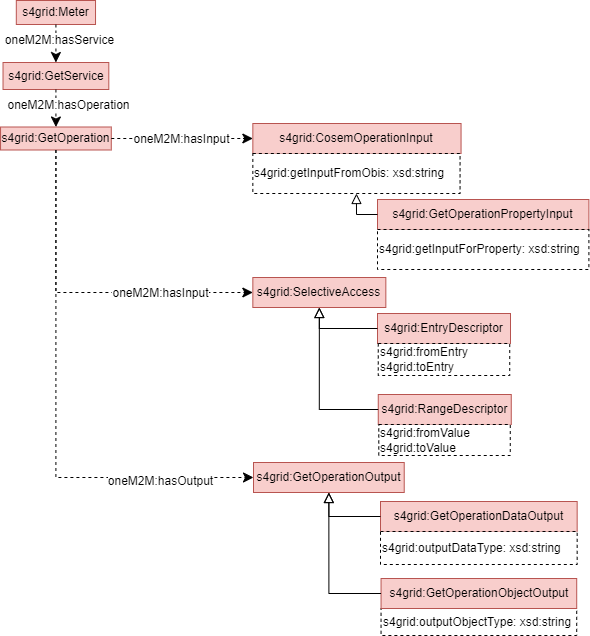

The diagram above was exported from draw.io. Its source (the exported page's mxGraphModel, read from the mxfile embedded in the PNG):
<mxGraphModel dx="-139" dy="-87" grid="0" gridSize="10" guides="1" tooltips="1" connect="1" arrows="1" fold="1" page="0" pageScale="1" pageWidth="827" pageHeight="1169" math="0" shadow="0">
  <root>
    <mxCell id="0" />
    <mxCell id="1" parent="0" />
    <mxCell id="2" value="s4grid:Meter" style="rounded=0;whiteSpace=wrap;html=1;snapToPoint=1;points=[[0.1,0],[0.2,0],[0.3,0],[0.4,0],[0.5,0],[0.6,0],[0.7,0],[0.8,0],[0.9,0],[0,0.1],[0,0.3],[0,0.5],[0,0.7],[0,0.9],[0.1,1],[0.2,1],[0.3,1],[0.4,1],[0.5,1],[0.6,1],[0.7,1],[0.8,1],[0.9,1],[1,0.1],[1,0.3],[1,0.5],[1,0.7],[1,0.9]];fillColor=#f8cecc;strokeColor=#b85450;" vertex="1" parent="1">
      <mxGeometry x="1694.81" y="1972" width="79.22" height="24" as="geometry" />
    </mxCell>
    <mxCell id="3" value="s4grid:GetService" style="rounded=0;whiteSpace=wrap;html=1;snapToPoint=1;points=[[0.1,0],[0.2,0],[0.3,0],[0.4,0],[0.5,0],[0.6,0],[0.7,0],[0.8,0],[0.9,0],[0,0.1],[0,0.3],[0,0.5],[0,0.7],[0,0.9],[0.1,1],[0.2,1],[0.3,1],[0.4,1],[0.5,1],[0.6,1],[0.7,1],[0.8,1],[0.9,1],[1,0.1],[1,0.3],[1,0.5],[1,0.7],[1,0.9]];fillColor=#f8cecc;strokeColor=#b85450;" vertex="1" parent="1">
      <mxGeometry x="1681.53" y="2034" width="105.78" height="27" as="geometry" />
    </mxCell>
    <mxCell id="4" value="" style="endArrow=classic;html=1;endSize=8;arcSize=0;rounded=0;entryX=0.5;entryY=0;entryDx=0;entryDy=0;dashed=1;exitX=0.5;exitY=1;exitDx=0;exitDy=0;" edge="1" source="2" target="3" parent="1">
      <mxGeometry width="50" height="50" relative="1" as="geometry">
        <mxPoint x="1944.78" y="2049" as="sourcePoint" />
        <mxPoint x="1694.78" y="2224" as="targetPoint" />
        <Array as="points" />
      </mxGeometry>
    </mxCell>
    <mxCell id="5" value="&lt;div&gt;oneM2M:hasService&lt;/div&gt;" style="text;html=1;align=center;verticalAlign=middle;resizable=0;points=[];labelBackgroundColor=#ffffff;" vertex="1" connectable="0" parent="4">
      <mxGeometry x="-0.1269" relative="1" as="geometry">
        <mxPoint x="3" y="-2" as="offset" />
      </mxGeometry>
    </mxCell>
    <mxCell id="6" value="s4grid:GetOperation" style="rounded=0;whiteSpace=wrap;html=1;snapToPoint=1;points=[[0.1,0],[0.2,0],[0.3,0],[0.4,0],[0.5,0],[0.6,0],[0.7,0],[0.8,0],[0.9,0],[0,0.1],[0,0.3],[0,0.5],[0,0.7],[0,0.9],[0.1,1],[0.2,1],[0.3,1],[0.4,1],[0.5,1],[0.6,1],[0.7,1],[0.8,1],[0.9,1],[1,0.1],[1,0.3],[1,0.5],[1,0.7],[1,0.9]];fillColor=#f8cecc;strokeColor=#b85450;" vertex="1" parent="1">
      <mxGeometry x="1679.06" y="2098.5" width="110.72" height="23" as="geometry" />
    </mxCell>
    <mxCell id="7" value="" style="endArrow=classic;html=1;endSize=8;arcSize=0;rounded=0;entryX=0.5;entryY=0;entryDx=0;entryDy=0;exitX=0.5;exitY=1;exitDx=0;exitDy=0;dashed=1;" edge="1" source="3" target="6" parent="1">
      <mxGeometry width="50" height="50" relative="1" as="geometry">
        <mxPoint x="1729.28" y="2234" as="sourcePoint" />
        <mxPoint x="1729.28" y="2524" as="targetPoint" />
      </mxGeometry>
    </mxCell>
    <mxCell id="8" value="&lt;div&gt;oneM2M:hasOperation&lt;/div&gt;" style="text;html=1;align=center;verticalAlign=middle;resizable=0;points=[];labelBackgroundColor=#ffffff;" vertex="1" connectable="0" parent="7">
      <mxGeometry x="-0.1269" relative="1" as="geometry">
        <mxPoint x="12" y="-1" as="offset" />
      </mxGeometry>
    </mxCell>
    <mxCell id="9" value="s4grid:CosemOperationInput" style="rounded=0;whiteSpace=wrap;html=1;snapToPoint=1;points=[[0.1,0],[0.2,0],[0.3,0],[0.4,0],[0.5,0],[0.6,0],[0.7,0],[0.8,0],[0.9,0],[0,0.1],[0,0.3],[0,0.5],[0,0.7],[0,0.9],[0.1,1],[0.2,1],[0.3,1],[0.4,1],[0.5,1],[0.6,1],[0.7,1],[0.8,1],[0.9,1],[1,0.1],[1,0.3],[1,0.5],[1,0.7],[1,0.9]];fillColor=#f8cecc;strokeColor=#b85450;" vertex="1" parent="1">
      <mxGeometry x="1931.34" y="2095" width="208.22" height="30" as="geometry" />
    </mxCell>
    <mxCell id="10" value="s4grid:getInputFromObis: xsd:string" style="rounded=0;whiteSpace=wrap;html=1;snapToPoint=1;points=[[0.1,0],[0.2,0],[0.3,0],[0.4,0],[0.5,0],[0.6,0],[0.7,0],[0.8,0],[0.9,0],[0,0.1],[0,0.3],[0,0.5],[0,0.7],[0,0.9],[0.1,1],[0.2,1],[0.3,1],[0.4,1],[0.5,1],[0.6,1],[0.7,1],[0.8,1],[0.9,1],[1,0.1],[1,0.3],[1,0.5],[1,0.7],[1,0.9]];dashed=1;align=left;" vertex="1" parent="1">
      <mxGeometry x="1931.34" y="2125" width="207.22" height="40" as="geometry" />
    </mxCell>
    <mxCell id="11" value="s4grid:SelectiveAccess" style="rounded=0;whiteSpace=wrap;html=1;snapToPoint=1;points=[[0.1,0],[0.2,0],[0.3,0],[0.4,0],[0.5,0],[0.6,0],[0.7,0],[0.8,0],[0.9,0],[0,0.1],[0,0.3],[0,0.5],[0,0.7],[0,0.9],[0.1,1],[0.2,1],[0.3,1],[0.4,1],[0.5,1],[0.6,1],[0.7,1],[0.8,1],[0.9,1],[1,0.1],[1,0.3],[1,0.5],[1,0.7],[1,0.9]];fillColor=#f8cecc;strokeColor=#b85450;" vertex="1" parent="1">
      <mxGeometry x="1931.34" y="2249" width="133" height="30" as="geometry" />
    </mxCell>
    <mxCell id="12" value="s4grid:RangeDescriptor" style="rounded=0;whiteSpace=wrap;html=1;snapToPoint=1;points=[[0.1,0],[0.2,0],[0.3,0],[0.4,0],[0.5,0],[0.6,0],[0.7,0],[0.8,0],[0.9,0],[0,0.1],[0,0.3],[0,0.5],[0,0.7],[0,0.9],[0.1,1],[0.2,1],[0.3,1],[0.4,1],[0.5,1],[0.6,1],[0.7,1],[0.8,1],[0.9,1],[1,0.1],[1,0.3],[1,0.5],[1,0.7],[1,0.9]];fillColor=#f8cecc;strokeColor=#b85450;" vertex="1" parent="1">
      <mxGeometry x="2056.7600000000007" y="2366" width="133" height="30" as="geometry" />
    </mxCell>
    <mxCell id="13" value="s4grid:EntryDescriptor" style="rounded=0;whiteSpace=wrap;html=1;snapToPoint=1;points=[[0.1,0],[0.2,0],[0.3,0],[0.4,0],[0.5,0],[0.6,0],[0.7,0],[0.8,0],[0.9,0],[0,0.1],[0,0.3],[0,0.5],[0,0.7],[0,0.9],[0.1,1],[0.2,1],[0.3,1],[0.4,1],[0.5,1],[0.6,1],[0.7,1],[0.8,1],[0.9,1],[1,0.1],[1,0.3],[1,0.5],[1,0.7],[1,0.9]];fillColor=#f8cecc;strokeColor=#b85450;" vertex="1" parent="1">
      <mxGeometry x="2056.0000000000005" y="2285" width="133" height="30" as="geometry" />
    </mxCell>
    <mxCell id="14" value="s4grid:fromValue&lt;br&gt;s4grid:toValue" style="rounded=0;whiteSpace=wrap;html=1;snapToPoint=1;points=[[0.1,0],[0.2,0],[0.3,0],[0.4,0],[0.5,0],[0.6,0],[0.7,0],[0.8,0],[0.9,0],[0,0.1],[0,0.3],[0,0.5],[0,0.7],[0,0.9],[0.1,1],[0.2,1],[0.3,1],[0.4,1],[0.5,1],[0.6,1],[0.7,1],[0.8,1],[0.9,1],[1,0.1],[1,0.3],[1,0.5],[1,0.7],[1,0.9]];dashed=1;align=left;" vertex="1" parent="1">
      <mxGeometry x="2057.28" y="2396" width="131.48" height="31" as="geometry" />
    </mxCell>
    <mxCell id="15" value="s4grid:fromEntry&lt;br&gt;s4grid:toEntry" style="rounded=0;whiteSpace=wrap;html=1;snapToPoint=1;points=[[0.1,0],[0.2,0],[0.3,0],[0.4,0],[0.5,0],[0.6,0],[0.7,0],[0.8,0],[0.9,0],[0,0.1],[0,0.3],[0,0.5],[0,0.7],[0,0.9],[0.1,1],[0.2,1],[0.3,1],[0.4,1],[0.5,1],[0.6,1],[0.7,1],[0.8,1],[0.9,1],[1,0.1],[1,0.3],[1,0.5],[1,0.7],[1,0.9]];dashed=1;align=left;" vertex="1" parent="1">
      <mxGeometry x="2056.76" y="2315" width="131.48" height="32" as="geometry" />
    </mxCell>
    <mxCell id="16" value="" style="endArrow=block;html=1;fontColor=#000099;exitX=0;exitY=0.5;exitDx=0;exitDy=0;endFill=0;endSize=8;arcSize=0;rounded=0;entryX=0.5;entryY=1;entryDx=0;entryDy=0;edgeStyle=orthogonalEdgeStyle;" edge="1" source="12" target="11" parent="1">
      <mxGeometry width="50" height="50" relative="1" as="geometry">
        <mxPoint x="2106.9700000000003" y="2377" as="sourcePoint" />
        <mxPoint x="2106.9700000000003" y="2294" as="targetPoint" />
      </mxGeometry>
    </mxCell>
    <mxCell id="17" value="" style="endArrow=block;html=1;fontColor=#000099;exitX=0;exitY=0.5;exitDx=0;exitDy=0;endFill=0;endSize=8;arcSize=0;rounded=0;entryX=0.5;entryY=1;entryDx=0;entryDy=0;edgeStyle=orthogonalEdgeStyle;" edge="1" source="13" target="11" parent="1">
      <mxGeometry width="50" height="50" relative="1" as="geometry">
        <mxPoint x="2214.9700000000003" y="2242" as="sourcePoint" />
        <mxPoint x="2066.9700000000003" y="2312" as="targetPoint" />
      </mxGeometry>
    </mxCell>
    <mxCell id="18" value="s4grid:GetOperationOutput" style="rounded=0;whiteSpace=wrap;html=1;snapToPoint=1;points=[[0.1,0],[0.2,0],[0.3,0],[0.4,0],[0.5,0],[0.6,0],[0.7,0],[0.8,0],[0.9,0],[0,0.1],[0,0.3],[0,0.5],[0,0.7],[0,0.9],[0.1,1],[0.2,1],[0.3,1],[0.4,1],[0.5,1],[0.6,1],[0.7,1],[0.8,1],[0.9,1],[1,0.1],[1,0.3],[1,0.5],[1,0.7],[1,0.9]];fillColor=#f8cecc;strokeColor=#b85450;" vertex="1" parent="1">
      <mxGeometry x="1932" y="2434" width="150.72" height="30" as="geometry" />
    </mxCell>
    <mxCell id="19" value="s4grid:outputObjectType: xsd:string" style="rounded=0;whiteSpace=wrap;html=1;snapToPoint=1;points=[[0.1,0],[0.2,0],[0.3,0],[0.4,0],[0.5,0],[0.6,0],[0.7,0],[0.8,0],[0.9,0],[0,0.1],[0,0.3],[0,0.5],[0,0.7],[0,0.9],[0.1,1],[0.2,1],[0.3,1],[0.4,1],[0.5,1],[0.6,1],[0.7,1],[0.8,1],[0.9,1],[1,0.1],[1,0.3],[1,0.5],[1,0.7],[1,0.9]];dashed=1;align=left;" vertex="1" parent="1">
      <mxGeometry x="2059.5499999999997" y="2580" width="195.66" height="27" as="geometry" />
    </mxCell>
    <mxCell id="20" value="s4grid:GetOperationDataOutput" style="rounded=0;whiteSpace=wrap;html=1;snapToPoint=1;points=[[0.1,0],[0.2,0],[0.3,0],[0.4,0],[0.5,0],[0.6,0],[0.7,0],[0.8,0],[0.9,0],[0,0.1],[0,0.3],[0,0.5],[0,0.7],[0,0.9],[0.1,1],[0.2,1],[0.3,1],[0.4,1],[0.5,1],[0.6,1],[0.7,1],[0.8,1],[0.9,1],[1,0.1],[1,0.3],[1,0.5],[1,0.7],[1,0.9]];fillColor=#f8cecc;strokeColor=#b85450;" vertex="1" parent="1">
      <mxGeometry x="2059" y="2473" width="196.66" height="30" as="geometry" />
    </mxCell>
    <mxCell id="21" value="s4grid:GetOperationObjectOutput" style="rounded=0;whiteSpace=wrap;html=1;snapToPoint=1;points=[[0.1,0],[0.2,0],[0.3,0],[0.4,0],[0.5,0],[0.6,0],[0.7,0],[0.8,0],[0.9,0],[0,0.1],[0,0.3],[0,0.5],[0,0.7],[0,0.9],[0.1,1],[0.2,1],[0.3,1],[0.4,1],[0.5,1],[0.6,1],[0.7,1],[0.8,1],[0.9,1],[1,0.1],[1,0.3],[1,0.5],[1,0.7],[1,0.9]];fillColor=#f8cecc;strokeColor=#b85450;" vertex="1" parent="1">
      <mxGeometry x="2059.5499999999997" y="2550" width="195.66" height="30" as="geometry" />
    </mxCell>
    <mxCell id="22" value="" style="endArrow=block;html=1;fontColor=#000099;exitX=0;exitY=0.5;exitDx=0;exitDy=0;endFill=0;endSize=8;arcSize=0;rounded=0;entryX=0.5;entryY=1;entryDx=0;entryDy=0;edgeStyle=orthogonalEdgeStyle;" edge="1" source="20" target="18" parent="1">
      <mxGeometry width="50" height="50" relative="1" as="geometry">
        <mxPoint x="2497.09" y="2360" as="sourcePoint" />
        <mxPoint x="2350.09" y="2320" as="targetPoint" />
      </mxGeometry>
    </mxCell>
    <mxCell id="23" value="" style="endArrow=block;html=1;fontColor=#000099;exitX=0;exitY=0.5;exitDx=0;exitDy=0;endFill=0;endSize=8;arcSize=0;rounded=0;entryX=0.5;entryY=1;entryDx=0;entryDy=0;edgeStyle=orthogonalEdgeStyle;" edge="1" source="21" target="18" parent="1">
      <mxGeometry width="50" height="50" relative="1" as="geometry">
        <mxPoint x="2032.09" y="2497" as="sourcePoint" />
        <mxPoint x="2021.09" y="2465" as="targetPoint" />
      </mxGeometry>
    </mxCell>
    <mxCell id="24" value="s4grid:outputDataType: xsd:string" style="rounded=0;whiteSpace=wrap;html=1;snapToPoint=1;points=[[0.1,0],[0.2,0],[0.3,0],[0.4,0],[0.5,0],[0.6,0],[0.7,0],[0.8,0],[0.9,0],[0,0.1],[0,0.3],[0,0.5],[0,0.7],[0,0.9],[0.1,1],[0.2,1],[0.3,1],[0.4,1],[0.5,1],[0.6,1],[0.7,1],[0.8,1],[0.9,1],[1,0.1],[1,0.3],[1,0.5],[1,0.7],[1,0.9]];dashed=1;align=left;" vertex="1" parent="1">
      <mxGeometry x="2059" y="2503" width="196.66" height="33" as="geometry" />
    </mxCell>
    <mxCell id="25" value="s4grid:GetOperationPropertyInput" style="rounded=0;whiteSpace=wrap;html=1;snapToPoint=1;points=[[0.1,0],[0.2,0],[0.3,0],[0.4,0],[0.5,0],[0.6,0],[0.7,0],[0.8,0],[0.9,0],[0,0.1],[0,0.3],[0,0.5],[0,0.7],[0,0.9],[0.1,1],[0.2,1],[0.3,1],[0.4,1],[0.5,1],[0.6,1],[0.7,1],[0.8,1],[0.9,1],[1,0.1],[1,0.3],[1,0.5],[1,0.7],[1,0.9]];fillColor=#f8cecc;strokeColor=#b85450;" vertex="1" parent="1">
      <mxGeometry x="2056" y="2171" width="211.4" height="30" as="geometry" />
    </mxCell>
    <mxCell id="26" value="s4grid:getInputForProperty: xsd:string" style="rounded=0;whiteSpace=wrap;html=1;snapToPoint=1;points=[[0.1,0],[0.2,0],[0.3,0],[0.4,0],[0.5,0],[0.6,0],[0.7,0],[0.8,0],[0.9,0],[0,0.1],[0,0.3],[0,0.5],[0,0.7],[0,0.9],[0.1,1],[0.2,1],[0.3,1],[0.4,1],[0.5,1],[0.6,1],[0.7,1],[0.8,1],[0.9,1],[1,0.1],[1,0.3],[1,0.5],[1,0.7],[1,0.9]];dashed=1;align=left;" vertex="1" parent="1">
      <mxGeometry x="2056" y="2201" width="211.4" height="40" as="geometry" />
    </mxCell>
    <mxCell id="27" value="" style="endArrow=block;html=1;fontColor=#000099;exitX=0;exitY=0.5;exitDx=0;exitDy=0;endFill=0;endSize=8;arcSize=0;rounded=0;edgeStyle=orthogonalEdgeStyle;entryX=0.5;entryY=1;entryDx=0;entryDy=0;" edge="1" source="25" target="10" parent="1">
      <mxGeometry width="50" height="50" relative="1" as="geometry">
        <mxPoint x="2306.28" y="2132" as="sourcePoint" />
        <mxPoint x="2054.28" y="2166" as="targetPoint" />
      </mxGeometry>
    </mxCell>
    <mxCell id="28" value="" style="endArrow=classic;html=1;endSize=8;arcSize=0;rounded=0;entryX=0;entryY=0.5;entryDx=0;entryDy=0;exitX=1;exitY=0.5;exitDx=0;exitDy=0;dashed=1;edgeStyle=orthogonalEdgeStyle;" edge="1" source="6" target="9" parent="1">
      <mxGeometry width="50" height="50" relative="1" as="geometry">
        <mxPoint x="1529.78" y="2260.5" as="sourcePoint" />
        <mxPoint x="1769.78" y="2200.5" as="targetPoint" />
      </mxGeometry>
    </mxCell>
    <mxCell id="29" value="oneM2M:hasInput" style="text;html=1;align=center;verticalAlign=middle;resizable=0;points=[];labelBackgroundColor=#ffffff;" vertex="1" connectable="0" parent="1">
      <mxGeometry x="1859" y="2110" as="geometry" />
    </mxCell>
    <mxCell id="30" value="" style="endArrow=classic;html=1;endSize=8;arcSize=0;rounded=0;entryX=0;entryY=0.5;entryDx=0;entryDy=0;exitX=0.5;exitY=1;exitDx=0;exitDy=0;dashed=1;edgeStyle=orthogonalEdgeStyle;" edge="1" source="6" target="11" parent="1">
      <mxGeometry width="50" height="50" relative="1" as="geometry">
        <mxPoint x="1749.78" y="2135" as="sourcePoint" />
        <mxPoint x="1886.78" y="2150" as="targetPoint" />
      </mxGeometry>
    </mxCell>
    <mxCell id="31" value="oneM2M:hasInput" style="text;html=1;align=center;verticalAlign=middle;resizable=0;points=[];labelBackgroundColor=#ffffff;" vertex="1" connectable="0" parent="1">
      <mxGeometry x="1838" y="2264" as="geometry" />
    </mxCell>
    <mxCell id="32" value="" style="endArrow=classic;html=1;endSize=8;arcSize=0;rounded=0;entryX=0;entryY=0.5;entryDx=0;entryDy=0;exitX=0.5;exitY=1;exitDx=0;exitDy=0;dashed=1;edgeStyle=orthogonalEdgeStyle;" edge="1" source="6" target="18" parent="1">
      <mxGeometry width="50" height="50" relative="1" as="geometry">
        <mxPoint x="1749.78" y="2135" as="sourcePoint" />
        <mxPoint x="1886.78" y="2320" as="targetPoint" />
      </mxGeometry>
    </mxCell>
    <mxCell id="33" value="oneM2M:hasOutput" style="text;html=1;align=center;verticalAlign=middle;resizable=0;points=[];labelBackgroundColor=#ffffff;" vertex="1" connectable="0" parent="1">
      <mxGeometry x="1838" y="2452" as="geometry" />
    </mxCell>
  </root>
</mxGraphModel>